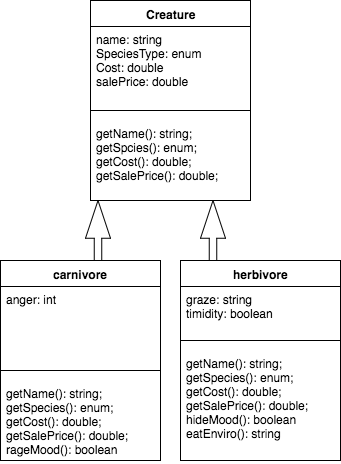

The diagram above was exported from draw.io. Its source (the exported page's mxGraphModel, read from the mxfile embedded in the PNG):
<mxGraphModel dx="260" dy="430" grid="1" gridSize="10" guides="1" tooltips="1" connect="1" arrows="1" fold="1" page="1" pageScale="1" pageWidth="1169" pageHeight="826" background="#ffffff" math="0" shadow="0">
  <root>
    <mxCell id="0" />
    <mxCell id="1" parent="0" />
    <mxCell id="2" value="Creature" style="swimlane;html=1;fontStyle=1;align=center;verticalAlign=top;childLayout=stackLayout;horizontal=1;startSize=26;horizontalStack=0;resizeParent=1;resizeLast=0;collapsible=1;marginBottom=0;swimlaneFillColor=#ffffff;strokeColor=#000000;strokeWidth=1;fillColor=#ffffff;" vertex="1" parent="1">
      <mxGeometry x="200" y="10" width="160" height="200" as="geometry" />
    </mxCell>
    <mxCell id="3" value="name: string&lt;div&gt;SpeciesType: enum&lt;/div&gt;&lt;div&gt;Cost: double&lt;/div&gt;&lt;div&gt;salePrice: double&lt;/div&gt;" style="text;html=1;strokeColor=none;fillColor=none;align=left;verticalAlign=top;spacingLeft=4;spacingRight=4;whiteSpace=wrap;overflow=hidden;rotatable=0;points=[[0,0.5],[1,0.5]];portConstraint=eastwest;" vertex="1" parent="2">
      <mxGeometry y="26" width="160" height="74" as="geometry" />
    </mxCell>
    <mxCell id="4" value="" style="line;html=1;strokeWidth=1;fillColor=none;align=left;verticalAlign=middle;spacingTop=-1;spacingLeft=3;spacingRight=3;rotatable=0;labelPosition=right;points=[];portConstraint=eastwest;" vertex="1" parent="2">
      <mxGeometry y="100" width="160" height="20" as="geometry" />
    </mxCell>
    <mxCell id="5" value="getName(): string;&lt;div&gt;getSpcies(): enum;&lt;/div&gt;&lt;div&gt;getCost(): double;&lt;/div&gt;&lt;div&gt;getSalePrice(): double;&lt;/div&gt;" style="text;html=1;strokeColor=none;fillColor=none;align=left;verticalAlign=top;spacingLeft=4;spacingRight=4;whiteSpace=wrap;overflow=hidden;rotatable=0;points=[[0,0.5],[1,0.5]];portConstraint=eastwest;" vertex="1" parent="2">
      <mxGeometry y="120" width="160" height="70" as="geometry" />
    </mxCell>
    <mxCell id="6" value="carnivore" style="swimlane;html=1;fontStyle=1;align=center;verticalAlign=top;childLayout=stackLayout;horizontal=1;startSize=26;horizontalStack=0;resizeParent=1;resizeLast=0;collapsible=1;marginBottom=0;swimlaneFillColor=#ffffff;strokeColor=#000000;strokeWidth=1;fillColor=#ffffff;" vertex="1" parent="1">
      <mxGeometry x="110" y="270" width="160" height="200" as="geometry" />
    </mxCell>
    <mxCell id="7" value="anger: int" style="text;html=1;strokeColor=none;fillColor=none;align=left;verticalAlign=top;spacingLeft=4;spacingRight=4;whiteSpace=wrap;overflow=hidden;rotatable=0;points=[[0,0.5],[1,0.5]];portConstraint=eastwest;" vertex="1" parent="6">
      <mxGeometry y="26" width="160" height="74" as="geometry" />
    </mxCell>
    <mxCell id="8" value="" style="line;html=1;strokeWidth=1;fillColor=none;align=left;verticalAlign=middle;spacingTop=-1;spacingLeft=3;spacingRight=3;rotatable=0;labelPosition=right;points=[];portConstraint=eastwest;" vertex="1" parent="6">
      <mxGeometry y="100" width="160" height="20" as="geometry" />
    </mxCell>
    <mxCell id="9" value="getName(): string;&lt;div&gt;getSpecies(): enum;&lt;/div&gt;&lt;div&gt;getCost(): double;&lt;/div&gt;&lt;div&gt;getSalePrice(): double;&lt;/div&gt;&lt;div&gt;rageMood(): boolean&lt;/div&gt;" style="text;html=1;strokeColor=none;fillColor=none;align=left;verticalAlign=top;spacingLeft=4;spacingRight=4;whiteSpace=wrap;overflow=hidden;rotatable=0;points=[[0,0.5],[1,0.5]];portConstraint=eastwest;" vertex="1" parent="6">
      <mxGeometry y="120" width="160" height="80" as="geometry" />
    </mxCell>
    <mxCell id="10" value="herbivore" style="swimlane;html=1;fontStyle=1;align=center;verticalAlign=top;childLayout=stackLayout;horizontal=1;startSize=26;horizontalStack=0;resizeParent=1;resizeLast=0;collapsible=1;marginBottom=0;swimlaneFillColor=#ffffff;strokeColor=#000000;strokeWidth=1;fillColor=#ffffff;" vertex="1" parent="1">
      <mxGeometry x="290" y="270" width="160" height="200" as="geometry" />
    </mxCell>
    <mxCell id="11" value="graze: string&lt;div&gt;timidity: boolean&lt;/div&gt;" style="text;html=1;strokeColor=none;fillColor=none;align=left;verticalAlign=top;spacingLeft=4;spacingRight=4;whiteSpace=wrap;overflow=hidden;rotatable=0;points=[[0,0.5],[1,0.5]];portConstraint=eastwest;" vertex="1" parent="10">
      <mxGeometry y="26" width="160" height="44" as="geometry" />
    </mxCell>
    <mxCell id="12" value="" style="line;html=1;strokeWidth=1;fillColor=none;align=left;verticalAlign=middle;spacingTop=-1;spacingLeft=3;spacingRight=3;rotatable=0;labelPosition=right;points=[];portConstraint=eastwest;" vertex="1" parent="10">
      <mxGeometry y="70" width="160" height="20" as="geometry" />
    </mxCell>
    <mxCell id="13" value="getName(): string;&lt;div&gt;getSpecies(): enum;&lt;/div&gt;&lt;div&gt;getCost(): double;&lt;/div&gt;&lt;div&gt;getSalePrice(): double;&lt;/div&gt;&lt;div&gt;hideMood(): boolean&lt;/div&gt;&lt;div&gt;eatEnviro(): string&lt;/div&gt;" style="text;html=1;strokeColor=none;fillColor=none;align=left;verticalAlign=top;spacingLeft=4;spacingRight=4;whiteSpace=wrap;overflow=hidden;rotatable=0;points=[[0,0.5],[1,0.5]];portConstraint=eastwest;" vertex="1" parent="10">
      <mxGeometry y="90" width="160" height="100" as="geometry" />
    </mxCell>
    <mxCell id="14" value="" style="html=1;shadow=0;dashed=0;align=center;verticalAlign=middle;shape=mxgraph.arrows2.arrow;dy=0.7;dx=37.75;direction=north;notch=0;strokeColor=#000000;strokeWidth=1;fillColor=#ffffff;" vertex="1" parent="1">
      <mxGeometry x="195" y="210" width="25" height="60" as="geometry" />
    </mxCell>
    <mxCell id="15" value="" style="html=1;shadow=0;dashed=0;align=center;verticalAlign=middle;shape=mxgraph.arrows2.arrow;dy=0.7;dx=37.75;direction=north;notch=0;strokeColor=#000000;strokeWidth=1;fillColor=#ffffff;" vertex="1" parent="1">
      <mxGeometry x="310" y="210" width="25" height="60" as="geometry" />
    </mxCell>
  </root>
</mxGraphModel>